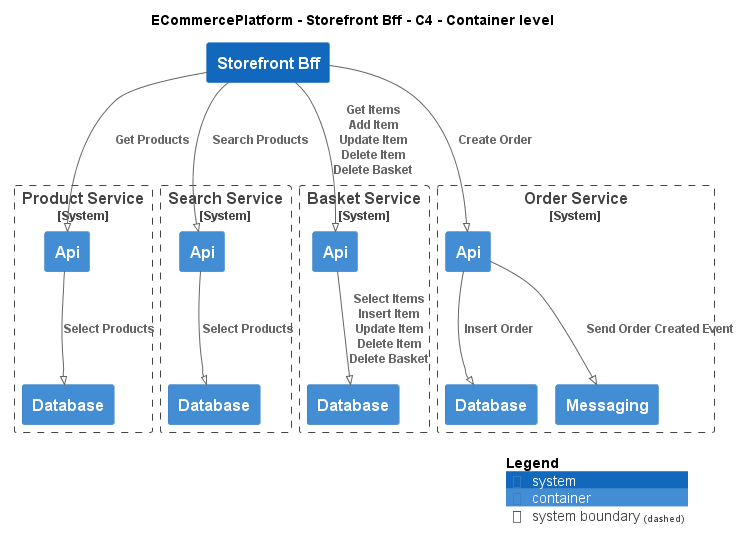

The diagram above was rendered by PlantUML. Its source (embedded in the PNG):
@startuml
!pragma layout smetana
!include ..\..\..\.c4s\C4_Container.puml

AddElementTag("c4interflow:lifecycle:new", $bgColor=green, $fontColor=#ffffff, $borderColor=green, $shadowing="False")
AddElementTag("c4interflow:lifecycle:changed", $bgColor=orange, $fontColor=#ffffff, $borderColor=orange, $shadowing="False")
AddElementTag("c4interflow:lifecycle:removed", $bgColor=red, $fontColor=#ffffff, $borderColor=red, $shadowing="False")

AddRelTag("c4interflow:lifecycle:new", $textColor=green, $lineColor=green)
AddRelTag("c4interflow:lifecycle:changed", $textColor=orange, $lineColor=orange)
AddRelTag("c4interflow:lifecycle:removed", $textColor=red, $lineColor=red)

SHOW_PERSON_PORTRAIT()
LAYOUT_TOP_DOWN()

skinparam linetype polyline

title ECommercePlatform - Storefront Bff - C4 - Container level

System(ECommercePlatform.SoftwareSystems.StorefrontBff, "Storefront Bff", "")

System_Boundary(ECommercePlatform.SoftwareSystems.ProductService, "Product Service") {
    Container(ECommercePlatform.SoftwareSystems.ProductService.Containers.Api, "Api", "", "")
    Container(ECommercePlatform.SoftwareSystems.ProductService.Containers.Database, "Database", "", "")
}

System_Boundary(ECommercePlatform.SoftwareSystems.SearchService, "Search Service") {
    Container(ECommercePlatform.SoftwareSystems.SearchService.Containers.Api, "Api", "", "")
    Container(ECommercePlatform.SoftwareSystems.SearchService.Containers.Database, "Database", "", "")
}

System_Boundary(ECommercePlatform.SoftwareSystems.BasketService, "Basket Service") {
    Container(ECommercePlatform.SoftwareSystems.BasketService.Containers.Api, "Api", "", "")
    Container(ECommercePlatform.SoftwareSystems.BasketService.Containers.Database, "Database", "", "")
}

System_Boundary(ECommercePlatform.SoftwareSystems.OrderService, "Order Service") {
    Container(ECommercePlatform.SoftwareSystems.OrderService.Containers.Api, "Api", "", "")
    Container(ECommercePlatform.SoftwareSystems.OrderService.Containers.Database, "Database", "", "")
    Container(ECommercePlatform.SoftwareSystems.OrderService.Containers.Messaging, "Messaging", "", "")
}

Rel(ECommercePlatform.SoftwareSystems.StorefrontBff, ECommercePlatform.SoftwareSystems.ProductService.Containers.Api, "Get Products")
Rel(ECommercePlatform.SoftwareSystems.ProductService.Containers.Api, ECommercePlatform.SoftwareSystems.ProductService.Containers.Database, "Select Products")
Rel(ECommercePlatform.SoftwareSystems.StorefrontBff, ECommercePlatform.SoftwareSystems.SearchService.Containers.Api, "Search Products")
Rel(ECommercePlatform.SoftwareSystems.SearchService.Containers.Api, ECommercePlatform.SoftwareSystems.SearchService.Containers.Database, "Select Products")
Rel(ECommercePlatform.SoftwareSystems.StorefrontBff, ECommercePlatform.SoftwareSystems.BasketService.Containers.Api, "Get Items\nAdd Item\nUpdate Item\nDelete Item\nDelete Basket")
Rel(ECommercePlatform.SoftwareSystems.BasketService.Containers.Api, ECommercePlatform.SoftwareSystems.BasketService.Containers.Database, "Select Items\nInsert Item\nUpdate Item\nDelete Item\nDelete Basket")
Rel(ECommercePlatform.SoftwareSystems.StorefrontBff, ECommercePlatform.SoftwareSystems.OrderService.Containers.Api, "Create Order")
Rel(ECommercePlatform.SoftwareSystems.OrderService.Containers.Api, ECommercePlatform.SoftwareSystems.OrderService.Containers.Database, "Insert Order")
Rel(ECommercePlatform.SoftwareSystems.OrderService.Containers.Api, ECommercePlatform.SoftwareSystems.OrderService.Containers.Messaging, "Send Order Created Event")


SHOW_LEGEND()
@enduml